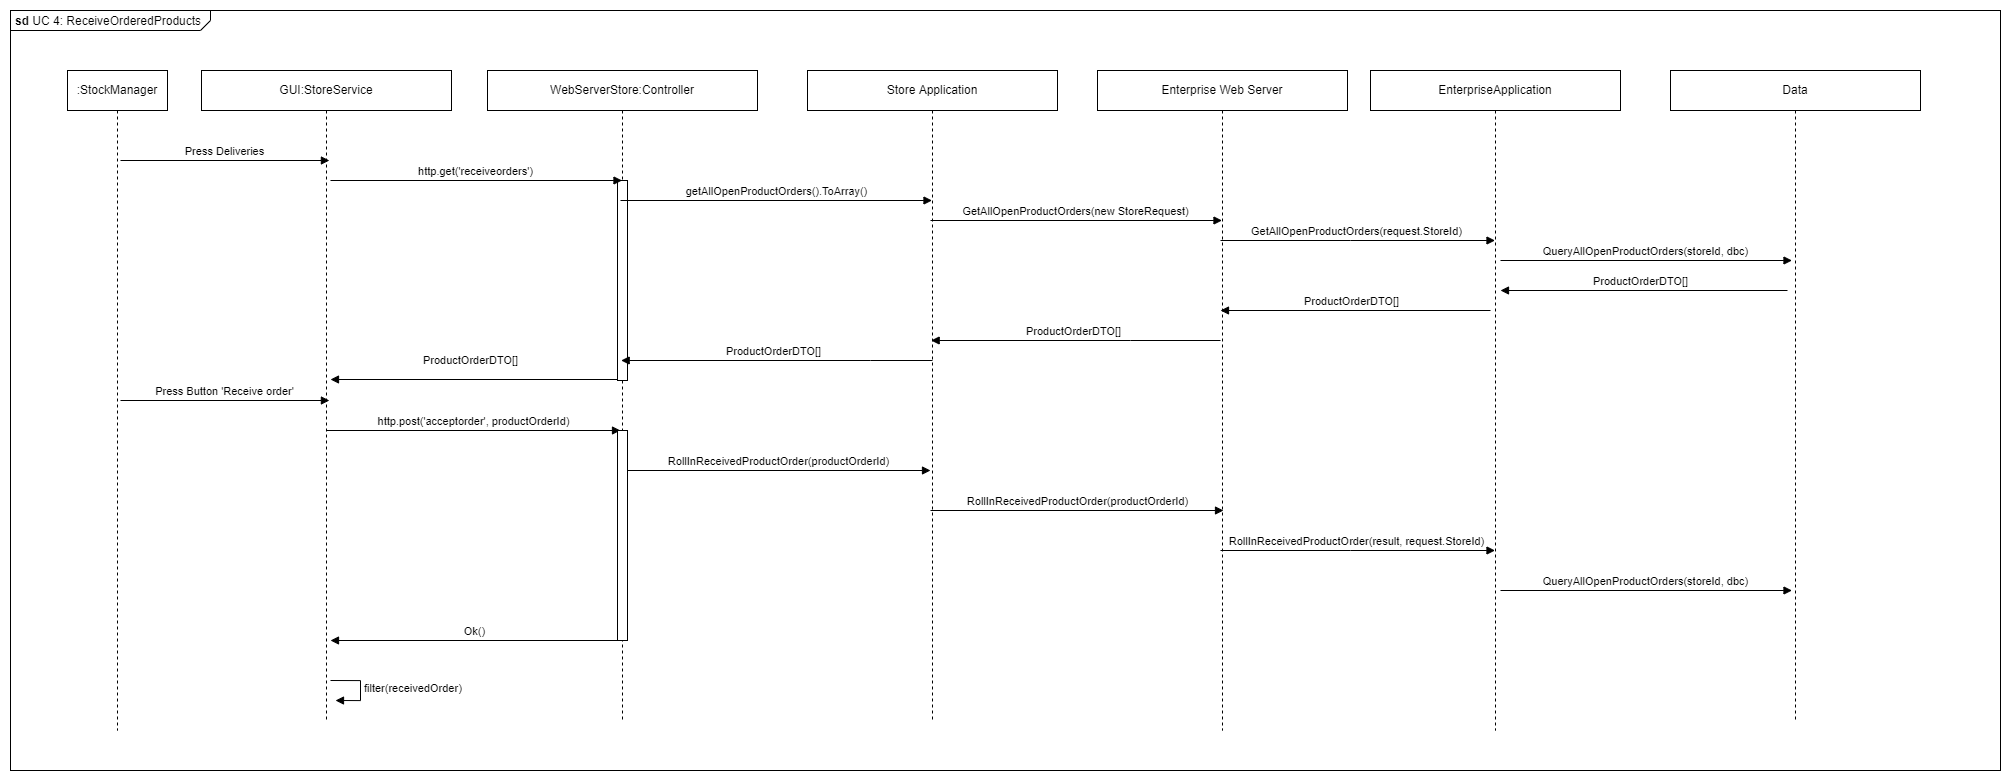

The diagram above was exported from draw.io. Its source (the exported page's mxGraphModel, read from the mxfile embedded in the PNG):
<mxGraphModel dx="2436" dy="1109" grid="1" gridSize="10" guides="1" tooltips="1" connect="1" arrows="1" fold="1" page="1" pageScale="1" pageWidth="827" pageHeight="1169" math="0" shadow="0">
  <root>
    <mxCell id="DKpZ2-2DQUWS4tuX11d5-0" />
    <mxCell id="DKpZ2-2DQUWS4tuX11d5-1" parent="DKpZ2-2DQUWS4tuX11d5-0" />
    <mxCell id="DKpZ2-2DQUWS4tuX11d5-157" value="&lt;p style=&quot;margin: 0px ; margin-top: 4px ; margin-left: 5px ; text-align: left&quot;&gt;&lt;b&gt;sd &lt;/b&gt;UC 4: ReceiveOrderedProducts&lt;/p&gt;&lt;p style=&quot;margin: 0px ; margin-top: 4px ; margin-left: 5px ; text-align: left&quot;&gt;&lt;br&gt;&lt;/p&gt;" style="html=1;shape=mxgraph.sysml.package;overflow=fill;labelX=200;align=left;spacingLeft=5;verticalAlign=top;spacingTop=-13;" vertex="1" parent="DKpZ2-2DQUWS4tuX11d5-1">
      <mxGeometry x="290" y="360" width="1990" height="760" as="geometry" />
    </mxCell>
    <mxCell id="DKpZ2-2DQUWS4tuX11d5-158" value=":StockManager" style="shape=umlLifeline;perimeter=lifelinePerimeter;whiteSpace=wrap;html=1;container=1;collapsible=0;recursiveResize=0;outlineConnect=0;" vertex="1" parent="DKpZ2-2DQUWS4tuX11d5-1">
      <mxGeometry x="347" y="420" width="100" height="660" as="geometry" />
    </mxCell>
    <mxCell id="DKpZ2-2DQUWS4tuX11d5-159" value="GUI:StoreService" style="shape=umlLifeline;perimeter=lifelinePerimeter;whiteSpace=wrap;html=1;container=1;collapsible=0;recursiveResize=0;outlineConnect=0;" vertex="1" parent="DKpZ2-2DQUWS4tuX11d5-1">
      <mxGeometry x="481" y="420" width="250" height="650" as="geometry" />
    </mxCell>
    <mxCell id="DKpZ2-2DQUWS4tuX11d5-160" value="Press Deliveries" style="html=1;verticalAlign=bottom;endArrow=block;rounded=0;" edge="1" parent="DKpZ2-2DQUWS4tuX11d5-159">
      <mxGeometry width="80" relative="1" as="geometry">
        <mxPoint x="-80.99909090909102" y="90" as="sourcePoint" />
        <mxPoint x="127.91000000000003" y="90" as="targetPoint" />
      </mxGeometry>
    </mxCell>
    <mxCell id="DKpZ2-2DQUWS4tuX11d5-161" value="Press Button 'Receive order' " style="html=1;verticalAlign=bottom;endArrow=block;rounded=0;" edge="1" parent="DKpZ2-2DQUWS4tuX11d5-159">
      <mxGeometry width="80" relative="1" as="geometry">
        <mxPoint x="-80.99909090909114" y="330" as="sourcePoint" />
        <mxPoint x="127.90999999999985" y="330" as="targetPoint" />
      </mxGeometry>
    </mxCell>
    <mxCell id="DKpZ2-2DQUWS4tuX11d5-162" value="WebServerStore:Controller" style="shape=umlLifeline;perimeter=lifelinePerimeter;whiteSpace=wrap;html=1;container=1;collapsible=0;recursiveResize=0;outlineConnect=0;" vertex="1" parent="DKpZ2-2DQUWS4tuX11d5-1">
      <mxGeometry x="767" y="420" width="270" height="650" as="geometry" />
    </mxCell>
    <mxCell id="DKpZ2-2DQUWS4tuX11d5-163" value="" style="html=1;points=[];perimeter=orthogonalPerimeter;" vertex="1" parent="DKpZ2-2DQUWS4tuX11d5-162">
      <mxGeometry x="130" y="110" width="10" height="200" as="geometry" />
    </mxCell>
    <mxCell id="DKpZ2-2DQUWS4tuX11d5-164" value="ProductOrderDTO[]" style="html=1;verticalAlign=bottom;endArrow=none;rounded=0;endFill=0;startArrow=block;startFill=1;" edge="1" parent="DKpZ2-2DQUWS4tuX11d5-162">
      <mxGeometry x="-0.0244" y="10" width="80" relative="1" as="geometry">
        <mxPoint x="-157" y="309" as="sourcePoint" />
        <mxPoint x="129.99999999999983" y="309" as="targetPoint" />
        <mxPoint as="offset" />
      </mxGeometry>
    </mxCell>
    <mxCell id="DKpZ2-2DQUWS4tuX11d5-165" value="http.post('acceptorder', productOrderId)" style="html=1;verticalAlign=bottom;endArrow=block;rounded=0;" edge="1" parent="DKpZ2-2DQUWS4tuX11d5-162">
      <mxGeometry width="80" relative="1" as="geometry">
        <mxPoint x="-161.49909090909114" y="360" as="sourcePoint" />
        <mxPoint x="133" y="360" as="targetPoint" />
      </mxGeometry>
    </mxCell>
    <mxCell id="DKpZ2-2DQUWS4tuX11d5-166" value="" style="html=1;points=[];perimeter=orthogonalPerimeter;" vertex="1" parent="DKpZ2-2DQUWS4tuX11d5-162">
      <mxGeometry x="130" y="360" width="10" height="210" as="geometry" />
    </mxCell>
    <mxCell id="DKpZ2-2DQUWS4tuX11d5-167" value="Store Application" style="shape=umlLifeline;perimeter=lifelinePerimeter;whiteSpace=wrap;html=1;container=1;collapsible=0;recursiveResize=0;outlineConnect=0;" vertex="1" parent="DKpZ2-2DQUWS4tuX11d5-1">
      <mxGeometry x="1087" y="420" width="250" height="650" as="geometry" />
    </mxCell>
    <mxCell id="DKpZ2-2DQUWS4tuX11d5-168" value="getAllOpenProductOrders().ToArray()" style="html=1;verticalAlign=bottom;endArrow=block;rounded=0;" edge="1" parent="DKpZ2-2DQUWS4tuX11d5-167" target="DKpZ2-2DQUWS4tuX11d5-167">
      <mxGeometry width="80" relative="1" as="geometry">
        <mxPoint x="-186.99909090909114" y="130" as="sourcePoint" />
        <mxPoint x="104.5" y="130" as="targetPoint" />
      </mxGeometry>
    </mxCell>
    <mxCell id="DKpZ2-2DQUWS4tuX11d5-169" value="RollInReceivedProductOrder(productOrderId)" style="html=1;verticalAlign=bottom;endArrow=block;rounded=0;" edge="1" parent="DKpZ2-2DQUWS4tuX11d5-167">
      <mxGeometry width="80" relative="1" as="geometry">
        <mxPoint x="-179.99909090909114" y="400" as="sourcePoint" />
        <mxPoint x="123" y="400" as="targetPoint" />
      </mxGeometry>
    </mxCell>
    <mxCell id="DKpZ2-2DQUWS4tuX11d5-170" value="Enterprise Web Server" style="shape=umlLifeline;perimeter=lifelinePerimeter;whiteSpace=wrap;html=1;container=1;collapsible=0;recursiveResize=0;outlineConnect=0;" vertex="1" parent="DKpZ2-2DQUWS4tuX11d5-1">
      <mxGeometry x="1377" y="420" width="250" height="660" as="geometry" />
    </mxCell>
    <mxCell id="DKpZ2-2DQUWS4tuX11d5-171" value="RollInReceivedProductOrder(productOrderId)" style="html=1;verticalAlign=bottom;endArrow=block;rounded=0;" edge="1" parent="DKpZ2-2DQUWS4tuX11d5-170">
      <mxGeometry width="80" relative="1" as="geometry">
        <mxPoint x="-167" y="440" as="sourcePoint" />
        <mxPoint x="126" y="440" as="targetPoint" />
      </mxGeometry>
    </mxCell>
    <mxCell id="DKpZ2-2DQUWS4tuX11d5-172" value="GetAllOpenProductOrders(request.StoreId)" style="html=1;verticalAlign=bottom;endArrow=block;rounded=0;" edge="1" parent="DKpZ2-2DQUWS4tuX11d5-170">
      <mxGeometry width="80" relative="1" as="geometry">
        <mxPoint x="123" y="170" as="sourcePoint" />
        <mxPoint x="397.5" y="170" as="targetPoint" />
        <Array as="points">
          <mxPoint x="253" y="170" />
        </Array>
      </mxGeometry>
    </mxCell>
    <mxCell id="DKpZ2-2DQUWS4tuX11d5-173" value="http.get('receiveorders')" style="html=1;verticalAlign=bottom;endArrow=block;rounded=0;" edge="1" parent="DKpZ2-2DQUWS4tuX11d5-1" target="DKpZ2-2DQUWS4tuX11d5-162">
      <mxGeometry width="80" relative="1" as="geometry">
        <mxPoint x="610.0009090909089" y="530" as="sourcePoint" />
        <mxPoint x="818.9099999999999" y="530" as="targetPoint" />
      </mxGeometry>
    </mxCell>
    <mxCell id="DKpZ2-2DQUWS4tuX11d5-174" value="Ok()" style="html=1;verticalAlign=bottom;endArrow=none;rounded=0;endFill=0;startArrow=block;startFill=1;" edge="1" parent="DKpZ2-2DQUWS4tuX11d5-1">
      <mxGeometry width="80" relative="1" as="geometry">
        <mxPoint x="610" y="990" as="sourcePoint" />
        <mxPoint x="898.9099999999999" y="990" as="targetPoint" />
      </mxGeometry>
    </mxCell>
    <mxCell id="DKpZ2-2DQUWS4tuX11d5-175" value="EnterpriseApplication" style="shape=umlLifeline;perimeter=lifelinePerimeter;whiteSpace=wrap;html=1;container=1;collapsible=0;recursiveResize=0;outlineConnect=0;" vertex="1" parent="DKpZ2-2DQUWS4tuX11d5-1">
      <mxGeometry x="1650" y="420" width="250" height="660" as="geometry" />
    </mxCell>
    <mxCell id="DKpZ2-2DQUWS4tuX11d5-176" value="RollInReceivedProductOrder(result, request.StoreId)" style="html=1;verticalAlign=bottom;endArrow=block;rounded=0;" edge="1" parent="DKpZ2-2DQUWS4tuX11d5-175">
      <mxGeometry width="80" relative="1" as="geometry">
        <mxPoint x="-150" y="480" as="sourcePoint" />
        <mxPoint x="124.5" y="480" as="targetPoint" />
        <Array as="points">
          <mxPoint x="-20" y="480" />
        </Array>
      </mxGeometry>
    </mxCell>
    <mxCell id="DKpZ2-2DQUWS4tuX11d5-177" value="ProductOrderDTO[]" style="html=1;verticalAlign=bottom;endArrow=none;rounded=0;endFill=0;startArrow=block;startFill=1;" edge="1" parent="DKpZ2-2DQUWS4tuX11d5-175">
      <mxGeometry x="-0.0244" width="80" relative="1" as="geometry">
        <mxPoint x="-150" y="240" as="sourcePoint" />
        <mxPoint x="120" y="240" as="targetPoint" />
        <mxPoint as="offset" />
        <Array as="points">
          <mxPoint x="98.5" y="240" />
        </Array>
      </mxGeometry>
    </mxCell>
    <mxCell id="DKpZ2-2DQUWS4tuX11d5-178" value="Data" style="shape=umlLifeline;perimeter=lifelinePerimeter;whiteSpace=wrap;html=1;container=1;collapsible=0;recursiveResize=0;outlineConnect=0;" vertex="1" parent="DKpZ2-2DQUWS4tuX11d5-1">
      <mxGeometry x="1950" y="420" width="250" height="650" as="geometry" />
    </mxCell>
    <mxCell id="DKpZ2-2DQUWS4tuX11d5-179" value="ProductOrderDTO[]" style="html=1;verticalAlign=bottom;endArrow=none;rounded=0;endFill=0;startArrow=block;startFill=1;" edge="1" parent="DKpZ2-2DQUWS4tuX11d5-178">
      <mxGeometry x="-0.0244" width="80" relative="1" as="geometry">
        <mxPoint x="-170" y="220" as="sourcePoint" />
        <mxPoint x="117" y="220" as="targetPoint" />
        <mxPoint as="offset" />
      </mxGeometry>
    </mxCell>
    <mxCell id="DKpZ2-2DQUWS4tuX11d5-180" value="QueryAllOpenProductOrders(storeId, dbc)" style="html=1;verticalAlign=bottom;endArrow=block;rounded=0;" edge="1" parent="DKpZ2-2DQUWS4tuX11d5-178">
      <mxGeometry width="80" relative="1" as="geometry">
        <mxPoint x="-169.99909090909114" y="190" as="sourcePoint" />
        <mxPoint x="121.5" y="190" as="targetPoint" />
      </mxGeometry>
    </mxCell>
    <mxCell id="DKpZ2-2DQUWS4tuX11d5-181" value="QueryAllOpenProductOrders(storeId, dbc)" style="html=1;verticalAlign=bottom;endArrow=block;rounded=0;" edge="1" parent="DKpZ2-2DQUWS4tuX11d5-1">
      <mxGeometry width="80" relative="1" as="geometry">
        <mxPoint x="1780.0009090909089" y="940" as="sourcePoint" />
        <mxPoint x="2071.5" y="940" as="targetPoint" />
      </mxGeometry>
    </mxCell>
    <mxCell id="DKpZ2-2DQUWS4tuX11d5-182" value="filter(receivedOrder)" style="edgeStyle=orthogonalEdgeStyle;html=1;align=left;spacingLeft=2;endArrow=block;rounded=0;entryX=1;entryY=0;" edge="1" parent="DKpZ2-2DQUWS4tuX11d5-1">
      <mxGeometry relative="1" as="geometry">
        <mxPoint x="610" y="1030" as="sourcePoint" />
        <Array as="points">
          <mxPoint x="640" y="1030" />
        </Array>
        <mxPoint x="615" y="1050" as="targetPoint" />
      </mxGeometry>
    </mxCell>
    <mxCell id="DKpZ2-2DQUWS4tuX11d5-183" value="ProductOrderDTO[]" style="html=1;verticalAlign=bottom;endArrow=none;rounded=0;endFill=0;startArrow=block;startFill=1;" edge="1" parent="DKpZ2-2DQUWS4tuX11d5-1" source="DKpZ2-2DQUWS4tuX11d5-167" target="DKpZ2-2DQUWS4tuX11d5-170">
      <mxGeometry x="-0.0244" width="80" relative="1" as="geometry">
        <mxPoint x="1230" y="720" as="sourcePoint" />
        <mxPoint x="1504.5" y="720" as="targetPoint" />
        <mxPoint as="offset" />
        <Array as="points">
          <mxPoint x="1410" y="690" />
          <mxPoint x="1500" y="690" />
        </Array>
      </mxGeometry>
    </mxCell>
    <mxCell id="DKpZ2-2DQUWS4tuX11d5-184" value="GetAllOpenProductOrders(new StoreRequest)" style="html=1;verticalAlign=bottom;endArrow=block;rounded=0;" edge="1" parent="DKpZ2-2DQUWS4tuX11d5-1">
      <mxGeometry width="80" relative="1" as="geometry">
        <mxPoint x="1210.0009090909089" y="570" as="sourcePoint" />
        <mxPoint x="1501.5" y="570" as="targetPoint" />
      </mxGeometry>
    </mxCell>
    <mxCell id="DKpZ2-2DQUWS4tuX11d5-185" value="ProductOrderDTO[]" style="html=1;verticalAlign=bottom;endArrow=none;rounded=0;endFill=0;startArrow=block;startFill=1;" edge="1" parent="DKpZ2-2DQUWS4tuX11d5-1" source="DKpZ2-2DQUWS4tuX11d5-162" target="DKpZ2-2DQUWS4tuX11d5-167">
      <mxGeometry x="-0.0244" width="80" relative="1" as="geometry">
        <mxPoint x="920" y="730" as="sourcePoint" />
        <mxPoint x="1210" y="730" as="targetPoint" />
        <mxPoint as="offset" />
        <Array as="points">
          <mxPoint x="1150" y="710" />
          <mxPoint x="1212" y="710" />
        </Array>
      </mxGeometry>
    </mxCell>
  </root>
</mxGraphModel>